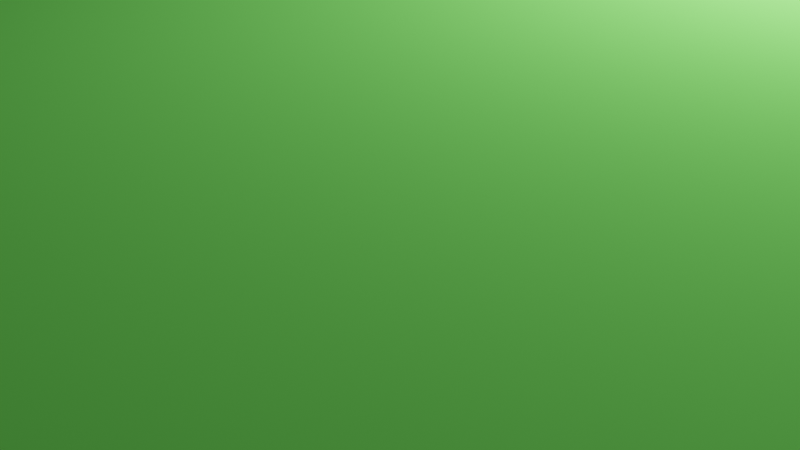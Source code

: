 # Source: Test_Area.blend  (saved by Blender 2.92.15; exported with 4.5.12 LTS)
import bpy
from mathutils import Matrix  # noqa: F401  (used for matrix-valued properties, if any)

bpy.ops.wm.read_factory_settings(use_empty=True)
scene = bpy.context.scene
scene.name = 'Scene'

# ---- collections
col_collection = bpy.data.collections.new('Collection'); scene.collection.children.link(col_collection)

# ---- materials (node trees are filled in below, after node groups)
mat_walkable = bpy.data.materials.new('Walkable')
mat_walkable.use_transparent_shadow = False
mat_non_walkable = bpy.data.materials.new('Non_Walkable')
mat_non_walkable.use_transparent_shadow = False
mat_decorative = bpy.data.materials.new('Decorative')
mat_decorative.use_transparent_shadow = False

# ---- material node trees
mat_walkable.use_nodes = True; mat_walkable.node_tree.nodes.clear()
_N = mat_walkable.node_tree.nodes; _L = mat_walkable.node_tree.links
n0 = _N.new('ShaderNodeBsdfPrincipled'); n0.name = 'Principled BSDF'; n0.location = (10, 300)
n0.distribution = 'GGX'
n0.subsurface_method = 'BURLEY'
n0.inputs[0].default_value = (0.1919, 0.8, 0.1288, 1.0)
n0.inputs[2].default_value = 0.0
n0.inputs[3].default_value = 1.45
n0.inputs[13].default_value = 0.0
n0.inputs[27].default_value = (0.0, 0.0, 0.0, 1.0)
n0.inputs[28].default_value = 1.0
n1 = _N.new('ShaderNodeOutputMaterial'); n1.name = 'Material Output'; n1.location = (300, 300)
_L.new(n0.outputs[0], n1.inputs[0])
n1.is_active_output = True
mat_non_walkable.use_nodes = True; mat_non_walkable.node_tree.nodes.clear()
_N = mat_non_walkable.node_tree.nodes; _L = mat_non_walkable.node_tree.links
n0 = _N.new('ShaderNodeBsdfPrincipled'); n0.name = 'Principled BSDF'; n0.location = (10, 300)
n0.distribution = 'GGX'
n0.subsurface_method = 'BURLEY'
n0.inputs[0].default_value = (0.07769, 0.4798, 0.03927, 1.0)
n0.inputs[2].default_value = 0.0
n0.inputs[3].default_value = 1.45
n0.inputs[13].default_value = 0.0
n0.inputs[27].default_value = (0.0, 0.0, 0.0, 1.0)
n0.inputs[28].default_value = 1.0
n1 = _N.new('ShaderNodeOutputMaterial'); n1.name = 'Material Output'; n1.location = (300, 300)
_L.new(n0.outputs[0], n1.inputs[0])
n1.is_active_output = True
mat_decorative.use_nodes = True; mat_decorative.node_tree.nodes.clear()
_N = mat_decorative.node_tree.nodes; _L = mat_decorative.node_tree.links
n0 = _N.new('ShaderNodeBsdfPrincipled'); n0.name = 'Principled BSDF'; n0.location = (10, 300)
n0.distribution = 'GGX'
n0.subsurface_method = 'BURLEY'
n0.inputs[0].default_value = (0.08984, 0.08984, 0.08984, 1.0)
n0.inputs[2].default_value = 0.0
n0.inputs[3].default_value = 1.45
n0.inputs[13].default_value = 0.0
n0.inputs[27].default_value = (0.0, 0.0, 0.0, 1.0)
n0.inputs[28].default_value = 1.0
n1 = _N.new('ShaderNodeOutputMaterial'); n1.name = 'Material Output'; n1.location = (300, 300)
_L.new(n0.outputs[0], n1.inputs[0])
n1.is_active_output = True

# ---- world
world_world = bpy.data.worlds.new('World'); scene.world = world_world
world_world.use_nodes = True; world_world.node_tree.nodes.clear()
_N = world_world.node_tree.nodes; _L = world_world.node_tree.links
n0 = _N.new('ShaderNodeOutputWorld'); n0.name = 'World Output'; n0.location = (300, 300)
n1 = _N.new('ShaderNodeBackground'); n1.name = 'Background'; n1.location = (10, 300)
n1.inputs[0].default_value = (0.05088, 0.05088, 0.05088, 1.0)
_L.new(n1.outputs[0], n0.inputs[0])
n0.is_active_output = True
world_world.color = (0.05088, 0.05088, 0.05088)
world_world.use_sun_shadow = False
world_world.sun_shadow_jitter_overblur = 0.0

# ---- cameras
cam_camera = bpy.data.cameras.new('Camera')
cam_camera.clip_end = 100.0
cam_camera.ortho_scale = 7.314

# ---- lights
light_light = bpy.data.lights.new('Light', 'POINT')
light_light.transmission_factor = 0.0
light_light.energy = 1000.0
light_light.shadow_soft_size = 0.1
light_light.shadow_maximum_resolution = 0.006
light_light.use_absolute_resolution = True

# ---- meshes
me_cube = bpy.data.meshes.new('Cube')
me_cube.from_pydata([(-1.0, 1.0, -1.0), (1.032, 0.9755, 0.3609), (-1.0, -1.0, 0.4697), (1.038, -0.8723, 0.1849), (-1.043, 1.032, 0.1836), (0.0, 1.44, 0.4697), (0.0, -1.538, 0.7025), (0.3314, 1.342, 0.2176), (0.6667, 1.185, 0.4697), (0.567, -1.271, 0.6085), (0.3333, -1.36, 0.2919), (-0.3333, 1.29, -1.0), (-0.6667, 1.185, -1.702), (-0.3333, -1.36, 0.4697), (-0.6667, -1.234, 0.168), (-0.6667, 1.185, 0.4697), (-0.3012, 1.347, 0.1704), (-1.209, 0.6667, -1.384), (-1.357, 0.3333, -1.424), (0.783, 0.06768, -2.15), (1.285, 0.6843, 0.1554), (1.467, 0.2547, 0.1837), (1.45, -0.09927, 0.6113), (1.377, -0.3333, 0.01154), (1.229, -0.6667, 0.2062), (-1.209, -0.6667, 0.2777), (-1.357, -0.3333, 0.4697), (-1.472, 2.98e-08, 0.3014), (-1.351, 0.3542, 0.4251), (-1.137, 0.6824, 0.3795), (0.009952, 0.3333, -1.358), (0.01033, 0.944, 1.0), (0.009952, 0.4477, 1.0), (0.009941, -0.04859, 1.0), (0.009952, -0.5449, 1.0), (0.01033, -1.041, 1.0), (0.823, 0.7816, 1.0), (0.921, 0.3785, 1.0), (0.9977, -0.02447, 1.0), (0.921, -0.4275, 1.0), (0.823, -0.8305, 1.0), (0.4167, 0.8487, 1.0), (0.4655, 0.4068, 1.0), (0.5038, -0.03497, 1.0), (0.4655, -0.4768, 1.0), (0.4167, -0.9186, 1.0), (-0.8024, 0.7816, -1.517), (-0.9011, 0.3785, -2.138), (-0.396, 0.8487, -1.0), (-0.4456, 0.4068, -1.884), (-0.396, 0.8487, 1.0), (-0.4456, 0.4068, 1.0), (-0.4839, -0.03497, 1.0), (-0.4456, -0.4768, 1.0), (-0.396, -0.9186, 1.0), (-0.8024, 0.7816, 1.0), (-0.9011, 0.3785, 1.0), (-0.9778, -0.02447, 1.0), (-0.9011, -0.4275, 1.0), (-0.8024, -0.8305, 1.0), (1.0, 1.0, -0.2651), (-1.0, 1.0, -0.2651), (0.0, 1.44, -0.2651), (0.3333, 1.29, -0.2651), (0.6667, 1.185, -0.2651), (-0.6667, 1.185, -0.2651), (-0.3333, 1.29, -0.2651), (-1.209, -0.6667, -0.2651), (-1.357, -0.3333, -0.2651), (-1.472, 0.0, -0.2651), (-1.357, 0.3333, -0.2651), (-1.209, 0.6667, -0.2651), (1.229, 0.6667, -0.2651), (1.377, 0.3333, -0.2651), (1.492, 0.0, -0.2651), (1.377, -0.3333, -0.2651), (-1.0, -1.0, 0.15), (-1.209, -0.6667, -0.2723), (-1.0, -0.6723, -0.2651), (1.0, 1.0, -0.3527), (0.0, 1.44, -0.8839), (0.3333, 1.29, -0.7068), (0.6667, 1.185, -0.5298), (-0.2149, 1.124, -0.7984), (0.0, 0.5642, -1.0), (0.1682, 0.3333, -1.0), (-0.05231, 0.6667, -1.0), (1.229, 0.6667, -1.138), (1.377, 0.3333, -1.083), (1.492, 1.49e-08, -0.6191), (-1.0, 0.1308, -1.273), (0.0, 0.22, -1.0), (-0.6667, 0.1697, -1.622), (-0.3333, 0.2173, -1.0), (-1.472, -0.1407, -1.362), (1.0, -1.0, -0.3048), (0.0, -1.538, -0.4305), (0.6667, -1.234, 0.1097), (0.3333, -1.36, 0.0839), (-0.3333, -1.36, 0.03232), (-0.6667, -1.234, -0.8182), (1.229, -0.6667, -0.1536), (1.0, -0.5381, -0.5805), (-1.357, -0.3333, -0.5974), (-1.0, -0.5764, -0.8491), (-0.9045, -1.0, -0.01187), (1.377, -0.3333, -0.9733), (1.401, -0.0994, -1.612), (0.1652, 0.2348, -1.61), (0.8539, 0.9418, 1.0), (1.0, 1.0, 0.8686), (0.9687, 0.9814, 0.9318), (0.841, -0.9692, 1.0), (1.0, -1.0, 0.8686), (0.9349, -0.9696, 0.9904), (-0.8544, 0.9402, 1.0), (-1.0, 1.0, 0.8686), (-0.9149, 0.9669, 1.001), (-0.8426, -0.9662, 1.0), (-1.0, -1.0, 0.8686), (-0.9165, -0.9696, 1.02), (0.001451, -1.388, 1.0), (0.0, -1.538, 0.8686), (-0.01554, -1.442, 1.04), (0.001397, 1.296, 1.0), (0.0, 1.44, 0.8686), (-0.0009902, 1.365, 0.9948), (0.3482, 1.14, 1.0), (0.3333, 1.29, 0.8686), (0.38, 1.209, 0.9615), (0.6667, 1.185, 0.8686), (0.6986, 1.028, 1.0), (0.6195, 1.137, 1.011), (0.7004, -1.068, 1.0), (0.6667, -1.234, 0.8686), (0.6502, -1.155, 1.003), (0.3333, -1.36, 0.8686), (0.3489, -1.203, 1.0), (0.4606, -1.281, 1.053), (-0.3454, -1.203, 1.0), (-0.3333, -1.36, 0.8686), (-0.3037, -1.297, 0.9997), (-0.6667, -1.234, 0.8686), (-0.6963, -1.069, 1.0), (-0.6208, -1.18, 0.9869), (-0.6947, 1.029, 1.0), (-0.6667, 1.185, 0.8686), (-0.6672, 1.123, 0.9706), (-0.3333, 1.29, 0.8686), (-0.3449, 1.14, 1.0), (-0.2701, 1.237, 0.9139), (1.022, 0.7252, 1.0), (1.229, 0.6667, 0.8686), (1.182, 0.6746, 0.9278), (1.217, 0.3492, 1.0), (1.377, 0.3333, 0.8686), (1.318, 0.3078, 0.982), (1.363, -0.006384, 1.0), (1.492, -2.98e-08, 0.8686), (1.427, -0.01036, 0.9772), (1.212, -0.3673, 1.0), (1.377, -0.3333, 0.8686), (1.275, -0.3993, 0.9771), (1.229, -0.6667, 0.8686), (1.007, -0.7565, 1.0), (1.11, -0.7283, 0.9825), (-0.9911, -0.7544, 1.0), (-1.209, -0.6667, 0.8686), (-1.15, -0.6457, 1.004), (-1.194, -0.3669, 1.0), (-1.357, -0.3333, 0.8686), (-1.268, -0.3478, 1.002), (-1.344, -0.006319, 1.0), (-1.472, 2.98e-08, 0.8686), (-1.404, 0.08052, 1.018), (-1.199, 0.349, 1.0), (-1.357, 0.3333, 0.8686), (-1.318, 0.2596, 0.9432), (-1.209, 0.6667, 0.8686), (-1.006, 0.7241, 1.0), (-1.077, 0.7095, 1.004)], [], [(45, 35, 121, 137), (59, 166, 118, 143), (4, 116, 146, 15), (3, 113, 134, 9), (1, 110, 152, 20), (64, 8, 1, 60), (101, 24, 3, 95), (71, 29, 4, 61), (98, 10, 6, 96), (66, 16, 5, 62), (5, 125, 128, 7), (35, 54, 139, 121), (10, 136, 122, 6), (24, 163, 113, 3), (54, 59, 143, 139), (145, 115, 179, 55), (40, 45, 137, 133), (95, 3, 9, 97), (97, 9, 10, 98), (62, 5, 7, 63), (63, 7, 8, 64), (127, 124, 31, 41), (9, 134, 136, 10), (2, 119, 167, 25), (20, 152, 155, 21), (61, 4, 15, 65), (65, 15, 16, 66), (96, 6, 13, 99), (99, 13, 14, 100), (124, 149, 50, 31), (149, 145, 55, 50), (6, 122, 140, 13), (13, 140, 142, 14), (15, 146, 148, 16), (50, 55, 56, 51), (51, 56, 57, 52), (52, 57, 58, 53), (53, 58, 59, 54), (16, 148, 125, 5), (31, 50, 51, 32), (32, 51, 52, 33), (33, 52, 53, 34), (34, 53, 54, 35), (12, 11, 48, 46), (46, 48, 49, 47), (0, 12, 46, 17), (17, 46, 47, 18), (84, 85, 30), (7, 128, 130, 8), (36, 41, 42, 37), (37, 42, 43, 38), (38, 43, 44, 39), (39, 44, 45, 40), (8, 130, 110, 1), (21, 155, 158, 22), (22, 158, 161, 23), (23, 161, 163, 24), (58, 169, 166, 59), (131, 127, 41, 36), (41, 31, 32, 42), (42, 32, 33, 43), (43, 33, 34, 44), (44, 34, 35, 45), (76, 2, 25, 67, 78), (67, 25, 26, 68), (68, 26, 27, 69), (69, 27, 28, 70), (70, 28, 29, 71), (60, 1, 20, 72), (72, 20, 21, 73), (73, 21, 22, 74), (74, 22, 23, 75), (164, 40, 133, 112), (151, 36, 37, 154), (154, 37, 38, 157), (157, 38, 39, 160), (160, 39, 40, 164), (14, 142, 119, 2), (57, 172, 169, 58), (56, 175, 172, 57), (55, 179, 175, 56), (29, 178, 116, 4), (28, 176, 178, 29), (27, 173, 176, 28), (26, 170, 173, 27), (25, 167, 170, 26), (106, 75, 102), (88, 73, 74, 89), (87, 72, 73, 88), (79, 60, 72, 87), (18, 70, 71, 17), (94, 69, 70, 18, 90), (103, 68, 69, 94), (77, 78, 67), (12, 65, 66, 11), (0, 61, 65, 12), (81, 63, 64, 82), (80, 62, 63, 81), (17, 71, 61, 0), (82, 64, 60, 79), (100, 14, 2, 76, 105), (48, 86, 84, 30, 49), (11, 83, 86, 48), (11, 66, 62, 80, 83), (87, 88, 89, 107, 19, 108, 85, 84, 86, 83, 80, 81, 82, 79), (89, 74, 75, 106, 107), (78, 77, 104, 105, 76), (77, 67, 68, 103, 104), (75, 23, 24, 101, 102), (93, 91, 108, 19, 107, 106, 102, 101, 95, 97, 98, 96, 99, 100, 105, 104, 103, 94, 90, 92), (47, 49, 93, 92), (49, 30, 91, 93), (30, 85, 108, 91), (18, 47, 92, 90), (143, 118, 120, 144), (144, 120, 119, 142), (164, 112, 114, 165), (165, 114, 113, 163), (179, 115, 117, 180), (180, 117, 116, 178), (131, 109, 111, 132), (132, 111, 110, 130), (137, 121, 123, 138), (138, 123, 122, 136), (149, 124, 126, 150), (150, 126, 125, 148), (124, 127, 129, 126), (126, 129, 128, 125), (127, 131, 132, 129), (129, 132, 130, 128), (112, 133, 135, 114), (114, 135, 134, 113), (133, 137, 138, 135), (135, 138, 136, 134), (121, 139, 141, 123), (123, 141, 140, 122), (139, 143, 144, 141), (141, 144, 142, 140), (115, 145, 147, 117), (117, 147, 146, 116), (145, 149, 150, 147), (147, 150, 148, 146), (109, 151, 153, 111), (111, 153, 152, 110), (151, 154, 156, 153), (153, 156, 155, 152), (154, 157, 159, 156), (156, 159, 158, 155), (157, 160, 162, 159), (159, 162, 161, 158), (160, 164, 165, 162), (162, 165, 163, 161), (118, 166, 168, 120), (120, 168, 167, 119), (166, 169, 171, 168), (168, 171, 170, 167), (169, 172, 174, 171), (171, 174, 173, 170), (172, 175, 177, 174), (174, 177, 176, 173), (175, 179, 180, 177), (177, 180, 178, 176), (109, 131, 36, 151)])
me_cube.polygons.foreach_set('material_index', [0, 0, 1, 1, 1, 2, 2, 2, 2, 2, 1, 0, 1, 1, 0, 0, 0, 2, 2, 2, 2, 0, 1, 1, 1, 2, 2, 2, 2, 0, 0, 1, 1, 1, 0, 0, 0, 0, 1, 0, 0, 0, 0, 2, 2, 2, 2, 2, 1, 0, 0, 0, 0, 1, 1, 1, 1, 0, 0, 0, 0, 0, 0, 2, 2, 2, 2, 2, 2, 2, 2, 2, 0, 0, 0, 0, 0, 1, 0, 0, 0, 1, 1, 1, 1, 1, 2, 2, 2, 2, 2, 2, 2, 0, 2, 2, 2, 2, 2, 2, 2, 2, 2, 2, 2, 2, 2, 2, 2, 2, 2, 2, 2, 2, 0, 1, 0, 1, 0, 1, 0, 1, 0, 1, 0, 1, 0, 1, 0, 1, 0, 1, 0, 1, 0, 1, 0, 1, 0, 1, 0, 1, 0, 1, 0, 1, 0, 1, 0, 1, 0, 1, 0, 1, 0, 1, 0, 1, 0, 1, 0, 1, 0])
_uv = me_cube.uv_layers.new(name='UVMap')
_uv.uv.foreach_set('vector', [0.5745, 0.7759, 0.6259, 0.7665, 0.6485, 0.8068, 0.596, 0.8075, 0.6994, 0.694, 0.7147, 0.674, 0.7202, 0.7033, 0.7097, 0.7248, 0.244, 0.537, 0.244, 0.4839, 0.2847, 0.4863, 0.2847, 0.5394, 0.7765, 0.2777, 0.7765, 0.331, 0.7299, 0.3325, 0.7181, 0.2498, 0.6357, 0.4181, 0.6566, 0.4535, 0.613, 0.4672, 0.5921, 0.4318, 0.8991, 0.6402, 0.8991, 0.5429, 0.9497, 0.5422, 0.9497, 0.6394, 0.8238, 0.1947, 0.8238, 0.2779, 0.7765, 0.2777, 0.7765, 0.1744, 0.1973, 0.6353, 0.1973, 0.5374, 0.244, 0.537, 0.244, 0.6349, 0.6963, 0.2296, 0.6963, 0.2811, 0.6566, 0.2827, 0.6566, 0.1626, 0.9635, 0.6183, 0.9635, 0.5204, 1.0, 0.5229, 1.0, 0.6208, 0.8037, 0.5425, 0.8037, 0.4897, 0.8525, 0.4896, 0.8525, 0.5423, 0.6259, 0.7665, 0.6615, 0.7282, 0.6772, 0.763, 0.6485, 0.8068, 0.6963, 0.2811, 0.6963, 0.3343, 0.6566, 0.336, 0.6566, 0.2827, 0.8238, 0.2779, 0.8238, 0.3311, 0.7765, 0.331, 0.7765, 0.2777, 0.6615, 0.7282, 0.6994, 0.694, 0.7097, 0.7248, 0.6772, 0.763, 0.5748, 0.479, 0.5992, 0.4791, 0.6214, 0.4999, 0.5959, 0.5051, 0.5253, 0.7895, 0.5745, 0.7759, 0.596, 0.8075, 0.5463, 0.8143, 0.7765, 0.1744, 0.7765, 0.2777, 0.7181, 0.2498, 0.7299, 0.2312, 0.07749, 0.1239, 0.08875, 0.07734, 0.1186, 0.07008, 0.1201, 0.1167, 0.8037, 0.6397, 0.8037, 0.5425, 0.8525, 0.5423, 0.8525, 0.6396, 0.8525, 0.6396, 0.8525, 0.5423, 0.8991, 0.5429, 0.8991, 0.6402, 0.4457, 0.5328, 0.4762, 0.4923, 0.4984, 0.5338, 0.461, 0.5688, 0.08875, 0.07734, 0.0744, 0.03229, 0.1169, 0.02193, 0.1186, 0.07008, 0.0, 0.5456, 0.0, 0.4924, 0.03461, 0.49, 0.03461, 0.5431, 0.3351, 0.684, 0.3336, 0.7367, 0.2847, 0.7393, 0.2862, 0.6865, 0.244, 0.6349, 0.244, 0.537, 0.2847, 0.5394, 0.2847, 0.6373, 0.735, 0.6304, 0.735, 0.5331, 0.7705, 0.5374, 0.7705, 0.6347, 0.1641, 0.1656, 0.1604, 0.05689, 0.2071, 0.0637, 0.2089, 0.1165, 0.2089, 0.1165, 0.2071, 0.0637, 0.2532, 0.06769, 0.2584, 0.2232, 0.4762, 0.4923, 0.5267, 0.4883, 0.5481, 0.5211, 0.4984, 0.5338, 0.5267, 0.4883, 0.5748, 0.479, 0.5959, 0.5051, 0.5481, 0.5211, 0.1604, 0.05689, 0.1588, 0.008735, 0.2055, 0.01555, 0.2071, 0.0637, 0.2071, 0.0637, 0.2055, 0.01555, 0.2515, 0.01954, 0.2532, 0.06769, 0.735, 0.5331, 0.735, 0.4804, 0.7705, 0.4847, 0.7705, 0.5374, 0.5481, 0.5211, 0.5959, 0.5051, 0.6407, 0.542, 0.5856, 0.5679, 0.5856, 0.5679, 0.6407, 0.542, 0.6755, 0.5843, 0.6184, 0.6172, 0.6184, 0.6172, 0.6755, 0.5843, 0.6924, 0.6364, 0.6423, 0.6714, 0.6423, 0.6714, 0.6924, 0.6364, 0.6994, 0.694, 0.6615, 0.7282, 0.9635, 0.5204, 0.9635, 0.4672, 1.0, 0.4698, 1.0, 0.5229, 0.4984, 0.5338, 0.5481, 0.5211, 0.5856, 0.5679, 0.5297, 0.5923, 0.5297, 0.5923, 0.5856, 0.5679, 0.6184, 0.6172, 0.5615, 0.6504, 0.5615, 0.6504, 0.6184, 0.6172, 0.6423, 0.6714, 0.5934, 0.7086, 0.5934, 0.7086, 0.6423, 0.6714, 0.6615, 0.7282, 0.6259, 0.7665, 0.7147, 0.3485, 0.7147, 0.4454, 0.6621, 0.4265, 0.6566, 0.3543, 0.5773, 0.06932, 0.597, 0.152, 0.5026, 0.06789, 0.5046, 0.0, 0.244, 0.7328, 0.2847, 0.8288, 0.2316, 0.8051, 0.1973, 0.7844, 0.1973, 0.7844, 0.2316, 0.8051, 0.1736, 0.8881, 0.1433, 0.7887, 0.549, 0.19, 0.5153, 0.208, 0.503, 0.1604, 0.8525, 0.5423, 0.8525, 0.4896, 0.8991, 0.4902, 0.8991, 0.5429, 0.4218, 0.6005, 0.461, 0.5688, 0.479, 0.6263, 0.4276, 0.6588, 0.4276, 0.6588, 0.479, 0.6263, 0.5029, 0.6805, 0.4445, 0.711, 0.4445, 0.711, 0.5029, 0.6805, 0.5358, 0.7298, 0.4793, 0.7533, 0.4793, 0.7533, 0.5358, 0.7298, 0.5745, 0.7759, 0.5253, 0.7895, 0.8991, 0.5429, 0.8991, 0.4902, 0.9497, 0.4894, 0.9497, 0.5422, 0.9598, 0.2792, 0.9598, 0.3324, 0.9253, 0.3307, 0.9253, 0.2774, 0.9253, 0.2774, 0.9253, 0.3307, 0.8783, 0.3304, 0.8783, 0.2772, 0.8783, 0.2772, 0.8783, 0.3304, 0.8238, 0.3311, 0.8238, 0.2779, 0.6924, 0.6364, 0.7228, 0.6105, 0.7147, 0.674, 0.6994, 0.694, 0.4119, 0.5684, 0.4457, 0.5328, 0.461, 0.5688, 0.4218, 0.6005, 0.461, 0.5688, 0.4984, 0.5338, 0.5297, 0.5923, 0.479, 0.6263, 0.479, 0.6263, 0.5297, 0.5923, 0.5615, 0.6504, 0.5029, 0.6805, 0.5029, 0.6805, 0.5615, 0.6504, 0.5934, 0.7086, 0.5358, 0.7298, 0.5358, 0.7298, 0.5934, 0.7086, 0.6259, 0.7665, 0.5745, 0.7759, 0.0, 0.5882, 0.0, 0.5456, 0.03461, 0.5431, 0.03461, 0.641, 0.03999, 0.6421, 0.3231, 0.1842, 0.3201, 0.09546, 0.3572, 0.1119, 0.3602, 0.2007, 0.06192, 0.6372, 0.06192, 0.5393, 0.09632, 0.5368, 0.09632, 0.6347, 0.09632, 0.6347, 0.09632, 0.5368, 0.1433, 0.5365, 0.1433, 0.6344, 0.1433, 0.6344, 0.1433, 0.5365, 0.1973, 0.5374, 0.1973, 0.6353, 0.5971, 0.3529, 0.6357, 0.4181, 0.5921, 0.4318, 0.5535, 0.3666, 0.3378, 0.5868, 0.3351, 0.684, 0.2862, 0.6865, 0.2889, 0.5894, 0.9598, 0.1811, 0.9598, 0.2792, 0.9253, 0.2774, 0.9253, 0.1794, 0.9253, 0.1794, 0.9253, 0.2774, 0.8783, 0.2772, 0.8783, 0.1791, 0.5009, 0.7916, 0.5253, 0.7895, 0.5463, 0.8143, 0.5234, 0.8116, 0.4041, 0.6189, 0.4218, 0.6005, 0.4276, 0.6588, 0.3948, 0.6812, 0.3948, 0.6812, 0.4276, 0.6588, 0.4445, 0.711, 0.4006, 0.7323, 0.4006, 0.7323, 0.4445, 0.711, 0.4793, 0.7533, 0.4414, 0.7649, 0.4414, 0.7649, 0.4793, 0.7533, 0.5253, 0.7895, 0.5009, 0.7916, 0.2532, 0.06769, 0.2515, 0.01954, 0.299, 0.02954, 0.3007, 0.07769, 0.6755, 0.5843, 0.7172, 0.5587, 0.7228, 0.6105, 0.6924, 0.6364, 0.6407, 0.542, 0.6774, 0.5263, 0.7172, 0.5587, 0.6755, 0.5843, 0.5959, 0.5051, 0.6214, 0.4999, 0.6774, 0.5263, 0.6407, 0.542, 0.1973, 0.5374, 0.1973, 0.4843, 0.244, 0.4839, 0.244, 0.537, 0.1433, 0.5365, 0.1433, 0.4833, 0.1973, 0.4843, 0.1973, 0.5374, 0.09632, 0.5368, 0.09632, 0.4837, 0.1433, 0.4833, 0.1433, 0.5365, 0.06192, 0.5393, 0.06192, 0.4862, 0.09632, 0.4837, 0.09632, 0.5368, 0.3201, 0.09546, 0.3184, 0.04731, 0.3556, 0.0638, 0.3572, 0.1119, 0.8783, 0.08465, 0.8783, 0.1791, 0.8329, 0.1389, 0.9598, 0.07196, 0.9598, 0.1811, 0.9253, 0.1794, 0.9253, 0.1321, 0.341, 0.4714, 0.3378, 0.5868, 0.2889, 0.5894, 0.2919, 0.4812, 0.5925, 0.3451, 0.5971, 0.3529, 0.5535, 0.3666, 0.5077, 0.2891, 0.1433, 0.7887, 0.1433, 0.6344, 0.1973, 0.6353, 0.1973, 0.7844, 0.07916, 0.7814, 0.09632, 0.6347, 0.1433, 0.6344, 0.1433, 0.7887, 0.138, 0.7729, 0.06192, 0.6815, 0.06192, 0.6372, 0.09632, 0.6347, 0.07916, 0.7814, 0.3231, 0.185, 0.3082, 0.1849, 0.3231, 0.1842, 0.735, 0.8205, 0.735, 0.6304, 0.7705, 0.6347, 0.7705, 0.7319, 0.244, 0.7328, 0.244, 0.6349, 0.2847, 0.6373, 0.2847, 0.8288, 0.8525, 0.698, 0.8525, 0.6396, 0.8991, 0.6402, 0.8991, 0.6752, 0.8037, 0.7216, 0.8037, 0.6397, 0.8525, 0.6396, 0.8525, 0.698, 0.1973, 0.7844, 0.1973, 0.6353, 0.244, 0.6349, 0.244, 0.7328, 0.8991, 0.6752, 0.8991, 0.6402, 0.9497, 0.6394, 0.9497, 0.651, 0.2584, 0.2232, 0.2532, 0.06769, 0.3007, 0.07769, 0.302, 0.1163, 0.29, 0.1367, 0.597, 0.152, 0.563, 0.1843, 0.549, 0.19, 0.503, 0.1604, 0.5026, 0.06789, 0.6468, 0.1532, 0.6332, 0.1837, 0.563, 0.1843, 0.597, 0.152, 0.9635, 0.7162, 0.9635, 0.6183, 1.0, 0.6208, 1.0, 0.7032, 0.9497, 0.6912, 0.5077, 0.2891, 0.4615, 0.3211, 0.4425, 0.3754, 0.3826, 0.2788, 0.399, 0.1685, 0.472, 0.154, 0.5153, 0.208, 0.549, 0.19, 0.563, 0.1843, 0.6332, 0.1837, 0.6566, 0.196, 0.6349, 0.2457, 0.6183, 0.2952, 0.5925, 0.3451, 0.9253, 0.1321, 0.9253, 0.1794, 0.8783, 0.1791, 0.8783, 0.08465, 0.9082, 0.0, 0.3082, 0.1849, 0.3231, 0.185, 0.3119, 0.2608, 0.29, 0.1367, 0.302, 0.1163, 0.3231, 0.185, 0.3231, 0.1842, 0.3602, 0.2007, 0.3616, 0.2408, 0.3119, 0.2608, 0.8783, 0.1791, 0.8783, 0.2772, 0.8238, 0.2779, 0.8238, 0.1947, 0.8329, 0.1389, 0.2349, 0.3303, 0.1906, 0.3336, 0.1714, 0.4097, 0.08918, 0.4714, 0.002595, 0.4028, 0.0, 0.3123, 0.0456, 0.2497, 0.02602, 0.1921, 0.03811, 0.1903, 0.07749, 0.1239, 0.1201, 0.1167, 0.1641, 0.1656, 0.2089, 0.1165, 0.2584, 0.2232, 0.29, 0.1367, 0.3119, 0.2608, 0.3616, 0.2408, 0.3826, 0.3428, 0.3234, 0.3519, 0.281, 0.3994, 0.3172, 0.4714, 0.256, 0.4466, 0.2349, 0.3303, 0.281, 0.3994, 0.256, 0.4466, 0.1923, 0.3833, 0.1906, 0.3336, 0.2349, 0.3303, 0.3555, 0.5062, 0.341, 0.5508, 0.3637, 0.4714, 0.3637, 0.5549, 0.3741, 0.3782, 0.3172, 0.4714, 0.281, 0.3994, 0.3234, 0.3519, 0.7097, 0.7248, 0.7202, 0.7033, 0.735, 0.6989, 0.715, 0.7396, 0.253, 0.01095, 0.2927, 0.01932, 0.299, 0.02954, 0.2515, 0.01954, 0.5009, 0.7916, 0.5234, 0.8116, 0.512, 0.8213, 0.4802, 0.7933, 0.8173, 0.3439, 0.7751, 0.3437, 0.7765, 0.331, 0.8238, 0.3311, 0.6214, 0.4999, 0.5992, 0.4791, 0.6088, 0.4675, 0.6396, 0.4961, 0.2023, 0.4723, 0.2442, 0.472, 0.244, 0.4839, 0.1973, 0.4843, 0.4119, 0.5684, 0.3992, 0.5885, 0.3848, 0.5902, 0.4077, 0.5539, 0.9026, 0.4772, 0.9453, 0.4765, 0.9497, 0.4894, 0.8991, 0.4902, 0.596, 0.8075, 0.6485, 0.8068, 0.6557, 0.8191, 0.6047, 0.8197, 0.7022, 0.3468, 0.662, 0.3485, 0.6566, 0.336, 0.6963, 0.3343, 0.5267, 0.4883, 0.4762, 0.4923, 0.4701, 0.4802, 0.5192, 0.4763, 0.7724, 0.4716, 0.806, 0.4767, 0.8037, 0.4897, 0.7705, 0.4847, 0.4762, 0.4923, 0.4457, 0.5328, 0.4404, 0.5196, 0.4701, 0.4802, 0.806, 0.4767, 0.8554, 0.4765, 0.8525, 0.4896, 0.8037, 0.4897, 0.4457, 0.5328, 0.4119, 0.5684, 0.4077, 0.5539, 0.4404, 0.5196, 0.8554, 0.4765, 0.9026, 0.4772, 0.8991, 0.4902, 0.8525, 0.4896, 0.5234, 0.8116, 0.5463, 0.8143, 0.5568, 0.8263, 0.512, 0.8213, 0.7751, 0.3437, 0.7363, 0.3449, 0.7299, 0.3325, 0.7765, 0.331, 0.5463, 0.8143, 0.596, 0.8075, 0.6047, 0.8197, 0.5568, 0.8263, 0.7363, 0.3449, 0.7022, 0.3468, 0.6963, 0.3343, 0.7299, 0.3325, 0.6485, 0.8068, 0.6772, 0.763, 0.6837, 0.7764, 0.6557, 0.8191, 0.159, 0.0, 0.2062, 0.006899, 0.2055, 0.01555, 0.1588, 0.008735, 0.6772, 0.763, 0.7097, 0.7248, 0.715, 0.7396, 0.6837, 0.7764, 0.2062, 0.006899, 0.253, 0.01095, 0.2515, 0.01954, 0.2055, 0.01555, 0.5992, 0.4791, 0.5748, 0.479, 0.5657, 0.4672, 0.6088, 0.4675, 0.2442, 0.472, 0.2787, 0.474, 0.2847, 0.4863, 0.244, 0.4839, 0.5748, 0.479, 0.5267, 0.4883, 0.5192, 0.4763, 0.5657, 0.4672, 0.7364, 0.4672, 0.7724, 0.4716, 0.7705, 0.4847, 0.735, 0.4804, 0.3992, 0.5885, 0.4041, 0.6189, 0.3914, 0.6322, 0.3848, 0.5902, 0.3637, 0.5021, 0.3637, 0.4714, 0.3765, 0.4716, 0.3765, 0.5058, 0.4041, 0.6189, 0.3948, 0.6812, 0.3826, 0.6897, 0.3914, 0.6322, 0.341, 0.7494, 0.2904, 0.752, 0.2847, 0.7393, 0.3336, 0.7367, 0.3948, 0.6812, 0.4006, 0.7323, 0.39, 0.7374, 0.3826, 0.6897, 0.9578, 0.3451, 0.923, 0.3433, 0.9253, 0.3307, 0.9598, 0.3324, 0.4006, 0.7323, 0.4414, 0.7649, 0.4266, 0.7694, 0.39, 0.7374, 0.923, 0.3433, 0.8745, 0.3431, 0.8783, 0.3304, 0.9253, 0.3307, 0.4414, 0.7649, 0.5009, 0.7916, 0.4802, 0.7933, 0.4266, 0.7694, 0.8745, 0.3431, 0.8173, 0.3439, 0.8238, 0.3311, 0.8783, 0.3304, 0.7202, 0.7033, 0.7147, 0.674, 0.7275, 0.6576, 0.735, 0.6989, 0.003721, 0.4805, 0.03465, 0.4782, 0.03461, 0.49, 0.0, 0.4924, 0.7147, 0.674, 0.7228, 0.6105, 0.735, 0.6003, 0.7275, 0.6576, 0.03465, 0.4782, 0.06331, 0.4743, 0.06192, 0.4862, 0.03461, 0.49, 0.7228, 0.6105, 0.7172, 0.5587, 0.7278, 0.5522, 0.735, 0.6003, 0.06331, 0.4743, 0.09813, 0.4716, 0.09632, 0.4837, 0.06192, 0.4862, 0.7172, 0.5587, 0.6774, 0.5263, 0.6914, 0.5204, 0.7278, 0.5522, 0.09813, 0.4716, 0.1463, 0.4714, 0.1433, 0.4833, 0.09632, 0.4837, 0.6774, 0.5263, 0.6214, 0.4999, 0.6396, 0.4961, 0.6914, 0.5204, 0.1463, 0.4714, 0.2023, 0.4723, 0.1973, 0.4843, 0.1433, 0.4833, 0.3992, 0.5885, 0.4119, 0.5684, 0.4218, 0.6005, 0.4041, 0.6189])
me_cube.materials.append(mat_walkable)
me_cube.materials.append(mat_non_walkable)
me_cube.materials.append(mat_decorative)
me_cube.use_remesh_preserve_volume = False
me_cube.use_remesh_preserve_attributes = False
me_cube.use_mirror_vertex_groups = False
me_cube.update()

# ---- objects
ob_cube = bpy.data.objects.new('Cube', me_cube)
ob_light = bpy.data.objects.new('Light', light_light)
ob_camera = bpy.data.objects.new('Camera', cam_camera)

# ---- transforms, parenting, visibility, modifiers, constraints
ob_cube.location = (0.0, 0.0, 0.0)
ob_cube.scale = (6.523, 6.523, 3.092)
ob_cube.lock_rotations_4d = False
ob_cube.empty_display_type = 'ARROWS'
ob_cube.lineart.crease_threshold = 0.0
ob_light.location = (4.076, 1.005, 5.904)
ob_light.rotation_euler = (0.6503, 0.05522, 1.866)
ob_light.lock_rotations_4d = False
ob_light.empty_display_type = 'ARROWS'
ob_light.color = (0.0, 0.0, 0.0, 0.0)
ob_light.lineart.crease_threshold = 0.0
ob_camera.location = (7.359, -6.926, 4.958)
ob_camera.rotation_euler = (1.109, 0.0, 0.8149)
ob_camera.lock_rotations_4d = False
ob_camera.empty_display_type = 'ARROWS'
ob_camera.color = (0.0, 0.0, 0.0, 0.0)
ob_camera.display_type = 'WIRE'
ob_camera.lineart.crease_threshold = 0.0

# ---- collection membership
col_collection.objects.link(ob_cube)
col_collection.objects.link(ob_light)
col_collection.objects.link(ob_camera)

# ---- scene / render settings (as saved in the file)
scene.camera = ob_camera
scene.frame_start = 1; scene.frame_end = 250; scene.frame_set(0)
scene.render.engine = 'BLENDER_EEVEE_NEXT'
scene.cycles.use_denoising = False
scene.cycles.samples = 128
scene.cycles.sampling_pattern = 'TABULATED_SOBOL'
scene.cycles.use_adaptive_sampling = False
scene.cycles.use_light_tree = False
scene.view_settings.view_transform = 'Filmic'
bpy.context.view_layer.update()
